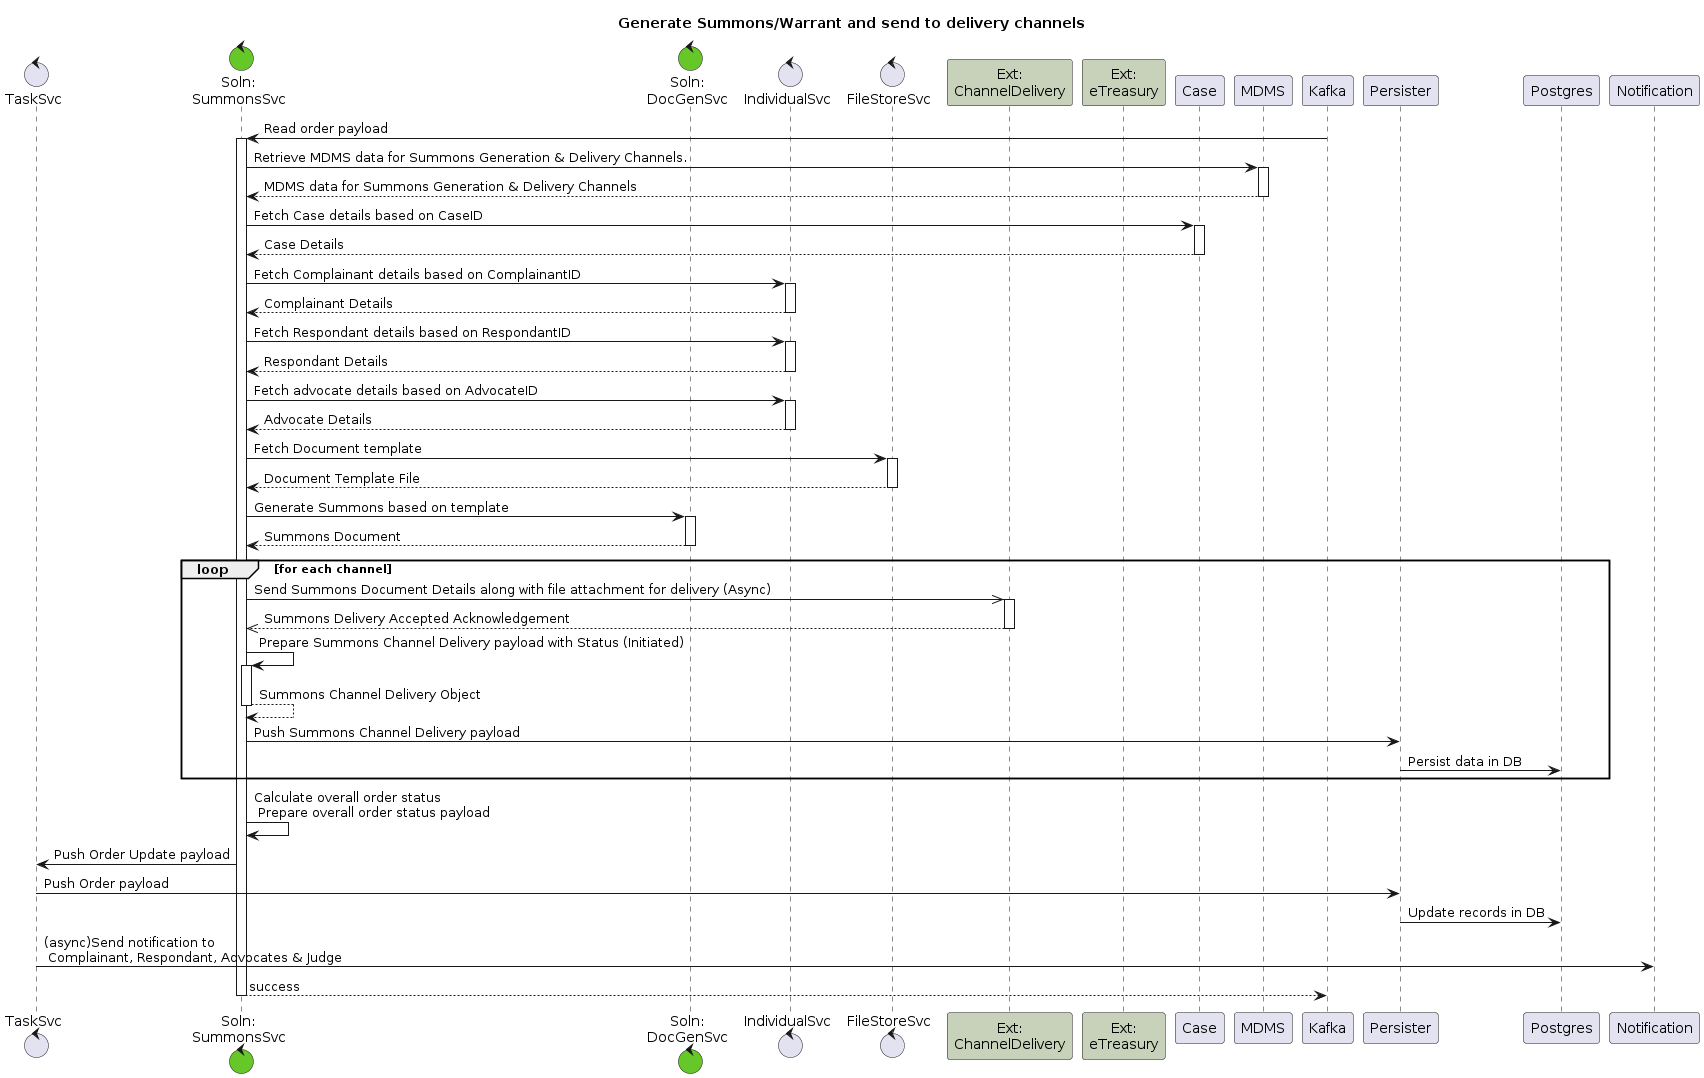

The diagram above was rendered by PlantUML. Its source (embedded in the PNG):
@startuml
title Generate Summons/Warrant and send to delivery channels
control "TaskSvc" as O
control "Soln:\nSummonsSvc" as SummonsSvc #65C728
control "Soln:\nDocGenSvc" as DG #65C728
control "IndividualSvc" as I
control "FileStoreSvc" as FS
participant "Ext:\nChannelDelivery" as CD #C8D1BA
participant "Ext:\neTreasury" as eTreasury #C8D1BA
participant "Case" as Case
participant "MDMS" as MDMS
Kafka -> SummonsSvc++: Read order payload
  SummonsSvc -> MDMS ++: Retrieve MDMS data for Summons Generation & Delivery Channels.
  return MDMS data for Summons Generation & Delivery Channels
  SummonsSvc -> Case ++: Fetch Case details based on CaseID
  return Case Details
  SummonsSvc -> I ++: Fetch Complainant details based on ComplainantID
  return Complainant Details
  SummonsSvc -> I ++: Fetch Respondant details based on RespondantID
  return Respondant Details
  SummonsSvc -> I ++: Fetch advocate details based on AdvocateID
  return Advocate Details
  SummonsSvc -> FS++: Fetch Document template
  return Document Template File
  SummonsSvc -> DG++: Generate Summons based on template
  return Summons Document
  loop for each channel
    SummonsSvc ->> CD++: Send Summons Document Details along with file attachment for delivery (Async)
    return Summons Delivery Accepted Acknowledgement
    SummonsSvc -> SummonsSvc++: Prepare Summons Channel Delivery payload with Status (Initiated)
    return Summons Channel Delivery Object
    SummonsSvc -> Persister: Push Summons Channel Delivery payload
    Persister -> Postgres: Persist data in DB
  end
  SummonsSvc -> SummonsSvc: Calculate overall order status \n Prepare overall order status payload
  SummonsSvc -> O: Push Order Update payload
  O -> Persister: Push Order payload
  Persister -> Postgres: Update records in DB
  O -> Notification: (async)Send notification to \n Complainant, Respondant, Advocates & Judge
return success
@enduml